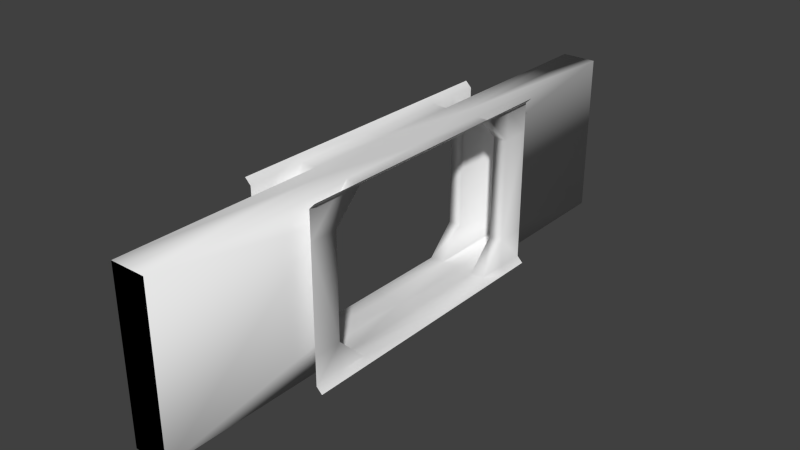 # Source: imperial_blast_door_frame.blend  (saved by Blender 2.75.0; exported with 4.5.12 LTS)
import bpy
from mathutils import Matrix  # noqa: F401  (used for matrix-valued properties, if any)

bpy.ops.wm.read_factory_settings(use_empty=True)
scene = bpy.context.scene
scene.name = 'Scene'

# ---- collections
col_collection_1 = bpy.data.collections.new('Collection 1'); scene.collection.children.link(col_collection_1)

# ---- materials (node trees are filled in below, after node groups)
mat_material = bpy.data.materials.new('Material')
mat_material.alpha_threshold = 0.0
mat_material.use_transparent_shadow = False
mat_material.roughness = 0.5
mat_material.line_color = (0.0, 0.0, 0.0, 1.0)

# ---- material node trees

# ---- world
world_world = bpy.data.worlds.new('World'); scene.world = world_world
world_world.color = (0.05088, 0.05088, 0.05088)
world_world.use_sun_shadow = False
world_world.sun_shadow_jitter_overblur = 0.0
world_world.cycles.sampling_method = 'MANUAL'
world_world.cycles.sample_map_resolution = 256

# ---- meshes
me_cube = bpy.data.meshes.new('Cube')
me_cube.from_pydata([(0.55, -2.0, 0.6), (0.55, -2.5, 0.6), (0.55, -2.0, 2.4), (0.55, -2.5, 2.4), (0.55, -2.0, 2.9), (0.55, -2.5, 2.9), (0.55, -2.0, 0.1), (0.55, -2.5, 0.1), (0.55, -1.5, 0.1), (0.55, -1.5, 2.9), (0.65, -2.0, 3.0), (0.65, -2.5, 3.0), (0.65, -1.5, 3.0), (0.65, -2.0, 0.0), (0.65, -2.5, 0.0), (0.65, -1.5, 0.0), (0.3, -2.0, 0.6), (0.3, -2.0, 2.4), (0.3, -1.5, 0.1), (0.3, -1.5, 2.9), (0.3, -5.0, 0.1), (-0.3, -5.0, 0.1), (0.3, -5.0, 2.9), (-0.3, -5.0, 2.9), (0.65, 0.0, 0.0), (0.55, 0.0, 0.1), (0.3, 0.0, 0.1), (0.65, -3.576e-07, 3.0), (0.55, -3.576e-07, 2.9), (0.3, -2.384e-07, 2.9), (1.192e-07, -1.5, 0.1), (1.788e-07, -1.5, 2.9), (1.192e-07, -5.0, 2.9), (1.192e-07, -5.0, 0.1), (-2.98e-08, 0.0, 0.1), (-8.941e-08, -2.384e-07, 2.9)], [], [(0, 2, 3, 1), (4, 2, 9), (3, 2, 4, 5), (0, 1, 7, 6), (16, 0, 8, 18), (0, 6, 8), (4, 9, 12, 10), (5, 4, 10, 11), (8, 6, 13, 15), (6, 7, 14, 13), (2, 17, 19, 9), (2, 0, 16, 17), (16, 18, 20), (19, 17, 22), (17, 16, 20, 22), (31, 19, 22, 32), (33, 21, 23, 32), (8, 15, 24, 25), (18, 8, 25, 26), (9, 19, 29, 28), (12, 9, 28, 27), (18, 26, 34, 30), (18, 30, 33, 20), (20, 33, 32, 22), (29, 19, 31, 35)])
me_cube.polygons.foreach_set('use_smooth', [True] * 25)
_uv = me_cube.uv_layers.new(name='UVMap')
_uv.uv.foreach_set('vector', [0.07722, 0.6235, 0.07722, 0.901, 0.0001289, 0.901, 0.000129, 0.6235, 0.07722, 0.9781, 0.07722, 0.901, 0.1543, 0.9781, 0.0001289, 0.901, 0.07722, 0.901, 0.07722, 0.9781, 0.0001289, 0.9781, 0.07722, 0.6235, 0.000129, 0.6235, 0.000129, 0.5464, 0.07722, 0.5464, 0.671, 0.3404, 0.6325, 0.3404, 0.6325, 0.2314, 0.671, 0.2314, 0.07722, 0.6235, 0.07722, 0.5464, 0.1543, 0.5464, 0.07722, 0.9781, 0.1543, 0.9781, 0.1543, 0.9999, 0.07722, 0.9999, 0.0001289, 0.9781, 0.07722, 0.9781, 0.07722, 0.9999, 0.0001289, 0.9999, 0.1543, 0.5464, 0.07722, 0.5464, 0.07722, 0.5246, 0.1543, 0.5246, 0.07722, 0.5464, 0.000129, 0.5464, 0.000129, 0.5246, 0.07722, 0.5246, 0.6325, 0.6179, 0.671, 0.6179, 0.671, 0.7269, 0.6325, 0.7269, 0.6325, 0.6179, 0.6325, 0.3404, 0.671, 0.3404, 0.671, 0.6179, 0.5552, 0.401, 0.6322, 0.4781, 0.09263, 0.4781, 0.6322, 0.04638, 0.5552, 0.1235, 0.09263, 0.04638, 0.5552, 0.1235, 0.5552, 0.401, 0.09263, 0.4781, 0.09263, 0.04638, 0.6322, 0.0001289, 0.6322, 0.04638, 0.09263, 0.04638, 0.09263, 0.0001296, 0.04638, 0.4781, 0.000129, 0.4781, 0.0001289, 0.04638, 0.04638, 0.04638, 0.1543, 0.5464, 0.1543, 0.5246, 0.3856, 0.5246, 0.3856, 0.5464, 0.671, 0.2314, 0.6325, 0.2314, 0.6325, 0.0001289, 0.671, 0.0001289, 0.6325, 0.7269, 0.671, 0.7269, 0.671, 0.9582, 0.6325, 0.9582, 0.1543, 0.9999, 0.1543, 0.9781, 0.3856, 0.9781, 0.3856, 0.9999, 0.671, 0.2314, 0.671, 0.0001289, 0.7173, 0.0001289, 0.7173, 0.2314, 0.6322, 0.4781, 0.6322, 0.5243, 0.09263, 0.5243, 0.09263, 0.4781, 0.09263, 0.4781, 0.04638, 0.4781, 0.04638, 0.04638, 0.09263, 0.04638, 0.671, 0.9582, 0.671, 0.7269, 0.7173, 0.7269, 0.7173, 0.9582])
me_cube.materials.append(mat_material)
me_cube.use_remesh_preserve_volume = False
me_cube.use_remesh_preserve_attributes = False
me_cube.use_mirror_vertex_groups = False
me_cube.update()

# ---- objects
ob_cube = bpy.data.objects.new('Cube', me_cube)

# ---- transforms, parenting, visibility, modifiers, constraints
ob_cube.location = (0.0, 0.0, 0.0)
ob_cube.lock_rotations_4d = False
ob_cube.empty_display_type = 'ARROWS'
ob_cube.lineart.crease_threshold = 0.0
_m = ob_cube.modifiers.new('Mirror', 'MIRROR')
_m.use_axis = (True, True, False)

# ---- collection membership
col_collection_1.objects.link(ob_cube)

# ---- scene / render settings (as saved in the file)
scene.frame_start = 1; scene.frame_end = 250; scene.frame_set(1)
scene.render.engine = 'BLENDER_EEVEE_NEXT'
scene.render.resolution_percentage = 50
scene.render.dither_intensity = 0.0
scene.cycles.use_denoising = False
scene.cycles.samples = 10
scene.cycles.sampling_pattern = 'TABULATED_SOBOL'
scene.cycles.light_sampling_threshold = 0.0
scene.cycles.use_adaptive_sampling = False
scene.cycles.use_light_tree = False
scene.cycles.blur_glossy = 0.0
scene.cycles.pixel_filter_type = 'GAUSSIAN'
scene.cycles.sample_clamp_indirect = 0.0
scene.view_settings.view_transform = 'Standard'
bpy.context.view_layer.update()

# ---- added for rendering (the .blend has no active camera and no usable light): camera, sun
cam_auto = bpy.data.cameras.new('AutoCamera')
cam_auto.lens = 50.0
cam_auto.sensor_width = 36.0
cam_auto.clip_end = 1000.0
ob_auto_camera = bpy.data.objects.new('AutoCamera', cam_auto)
scene.collection.objects.link(ob_auto_camera)
ob_auto_camera.location = (9.73422, -11.6811, 9.28738)
ob_auto_camera.rotation_euler = (1.09748, -7.21219e-08, 0.694738)
scene.camera = ob_auto_camera
light_auto_sun = bpy.data.lights.new('AutoSun', 'SUN')
light_auto_sun.energy = 3.0
light_auto_sun.angle = 0.0523599
ob_auto_sun = bpy.data.objects.new('AutoSun', light_auto_sun)
scene.collection.objects.link(ob_auto_sun)
ob_auto_sun.rotation_euler = (0.872665, 0.174533, 0.523599)
bpy.context.view_layer.update()
